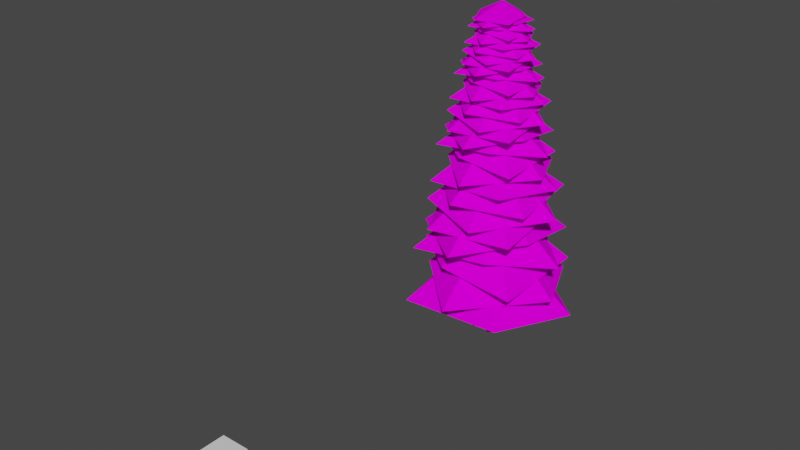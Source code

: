 # Source: forest_scene.blend  (saved by Blender 3.6.13; exported with 4.5.12 LTS)
import bpy
from mathutils import Matrix  # noqa: F401  (used for matrix-valued properties, if any)

bpy.ops.wm.read_factory_settings(use_empty=True)
scene = bpy.context.scene
scene.name = 'Scene'

# ---- collections
col_collection = bpy.data.collections.new('Collection'); scene.collection.children.link(col_collection)

# ---- images (referenced by path relative to the original .blend; pixels are not part of the script)
import os
ASSET_DIR = os.environ.get("B2B_ASSET_DIR", "")  # directory of the original .blend (textures are referenced by path, not embedded)
HERE = os.path.dirname(os.path.abspath(__file__))  # packed textures are extracted next to this script under _unpacked/

def load_image(name, relpath, width, height, colorspace="sRGB"):
    """Load a texture the original file referenced (path relative to the .blend, or extracted next to this script)."""
    p = next((c for c in (os.path.join(HERE, relpath), os.path.join(ASSET_DIR, relpath)) if relpath and os.path.exists(c)), "")
    if p:
        img = bpy.data.images.load(p, check_existing=True)
        img.name = name
    else:  # same state as the original file: an image datablock whose file is absent (Cycles renders it pink)
        img = bpy.data.images.new(name, width, height)
        img.source = "FILE"
        img.filepath = "//" + (relpath or name)
    img.colorspace_settings.name = colorspace
    return img
img_foliage_png = load_image('foliage.png', 'foliage.png', 1024, 1024, 'sRGB')
img_pine_needles_png = load_image('pine_needles.png', 'pine_needles.png', 1024, 1024, 'sRGB')
img_bark_png = load_image('bark.png', 'bark.png', 1024, 1024, 'sRGB')
img_bark_burned_png = load_image('bark_burned.png', 'bark_burned.png', 1024, 1024, 'sRGB')

# ---- materials (node trees are filled in below, after node groups)
mat_material = bpy.data.materials.new('Material')
mat_material.alpha_threshold = 0.0
mat_material.use_transparent_shadow = False
mat_material.roughness = 0.5
mat_material.line_color = (0.0, 0.0, 0.0, 1.0)
mat_foliage = bpy.data.materials.new('foliage')
mat_foliage.use_transparent_shadow = False
mat_pine_needles = bpy.data.materials.new('pine_needles')
mat_pine_needles.use_transparent_shadow = False
mat_bark = bpy.data.materials.new('bark')
mat_bark.use_transparent_shadow = False
mat_bark_burned = bpy.data.materials.new('bark_burned')
mat_bark_burned.use_transparent_shadow = False

# ---- material node trees
mat_material.use_nodes = True; mat_material.node_tree.nodes.clear()
_N = mat_material.node_tree.nodes; _L = mat_material.node_tree.links
n0 = _N.new('ShaderNodeOutputMaterial'); n0.name = 'Material Output'; n0.location = (300, 300)
n1 = _N.new('ShaderNodeBsdfPrincipled'); n1.name = 'Principled BSDF'; n1.location = (10, 300)
n1.distribution = 'GGX'
n1.subsurface_method = 'RANDOM_WALK_SKIN'
n1.inputs[3].default_value = 1.45
n1.inputs[27].default_value = (0.0, 0.0, 0.0, 1.0)
n1.inputs[28].default_value = 1.0
_L.new(n1.outputs[0], n0.inputs[0])
n0.is_active_output = True
mat_foliage.use_nodes = True; mat_foliage.node_tree.nodes.clear()
_N = mat_foliage.node_tree.nodes; _L = mat_foliage.node_tree.links
n0 = _N.new('ShaderNodeBsdfPrincipled'); n0.name = 'Principled BSDF'; n0.location = (10, 300)
n0.distribution = 'GGX'
n0.subsurface_method = 'RANDOM_WALK_SKIN'
n0.inputs[2].default_value = 1.0
n0.inputs[3].default_value = 1.45
n0.inputs[13].default_value = 0.0
n0.inputs[27].default_value = (0.0, 0.0, 0.0, 1.0)
n0.inputs[28].default_value = 1.0
n1 = _N.new('ShaderNodeOutputMaterial'); n1.name = 'Material Output'; n1.location = (300, 300)
n2 = _N.new('ShaderNodeTexImage'); n2.name = 'Image Texture'; n2.location = (-280, 260)
n2.image = img_foliage_png
n2.interpolation = 'Closest'
_L.new(n0.outputs[0], n1.inputs[0])
_L.new(n2.outputs[0], n0.inputs[0])
_L.new(n2.outputs[1], n0.inputs[4])
n1.is_active_output = True
mat_pine_needles.use_nodes = True; mat_pine_needles.node_tree.nodes.clear()
_N = mat_pine_needles.node_tree.nodes; _L = mat_pine_needles.node_tree.links
n0 = _N.new('ShaderNodeBsdfPrincipled'); n0.name = 'Principled BSDF'; n0.location = (10, 300)
n0.distribution = 'GGX'
n0.subsurface_method = 'RANDOM_WALK_SKIN'
n0.inputs[2].default_value = 1.0
n0.inputs[3].default_value = 1.45
n0.inputs[13].default_value = 0.0
n0.inputs[27].default_value = (0.0, 0.0, 0.0, 1.0)
n0.inputs[28].default_value = 1.0
n1 = _N.new('ShaderNodeOutputMaterial'); n1.name = 'Material Output'; n1.location = (300, 300)
n2 = _N.new('ShaderNodeTexImage'); n2.name = 'Image Texture'; n2.location = (-280, 260)
n2.image = img_pine_needles_png
n2.interpolation = 'Closest'
_L.new(n0.outputs[0], n1.inputs[0])
_L.new(n2.outputs[0], n0.inputs[0])
_L.new(n2.outputs[1], n0.inputs[4])
n1.is_active_output = True
mat_bark.use_nodes = True; mat_bark.node_tree.nodes.clear()
_N = mat_bark.node_tree.nodes; _L = mat_bark.node_tree.links
n0 = _N.new('ShaderNodeOutputMaterial'); n0.name = 'Material Output'; n0.location = (300, 300)
n1 = _N.new('ShaderNodeTexImage'); n1.name = 'Image Texture'; n1.location = (-280, 260)
n1.image = img_bark_png
n1.interpolation = 'Closest'
n2 = _N.new('ShaderNodeBsdfPrincipled'); n2.name = 'Principled BSDF'; n2.location = (10, 300)
n2.distribution = 'GGX'
n2.subsurface_method = 'RANDOM_WALK_SKIN'
n2.inputs[2].default_value = 1.0
n2.inputs[3].default_value = 1.45
n2.inputs[13].default_value = 0.0
n2.inputs[27].default_value = (0.0, 0.0, 0.0, 1.0)
n2.inputs[28].default_value = 1.0
_L.new(n2.outputs[0], n0.inputs[0])
_L.new(n1.outputs[0], n2.inputs[0])
n0.is_active_output = True
mat_bark_burned.use_nodes = True; mat_bark_burned.node_tree.nodes.clear()
_N = mat_bark_burned.node_tree.nodes; _L = mat_bark_burned.node_tree.links
n0 = _N.new('ShaderNodeOutputMaterial'); n0.name = 'Material Output'; n0.location = (300, 300)
n1 = _N.new('ShaderNodeTexImage'); n1.name = 'Image Texture'; n1.location = (-280, 260)
n1.image = img_bark_burned_png
n1.interpolation = 'Closest'
n2 = _N.new('ShaderNodeBsdfPrincipled'); n2.name = 'Principled BSDF'; n2.location = (10, 300)
n2.distribution = 'GGX'
n2.subsurface_method = 'RANDOM_WALK_SKIN'
n2.inputs[2].default_value = 1.0
n2.inputs[3].default_value = 1.45
n2.inputs[13].default_value = 0.0
n2.inputs[27].default_value = (0.0, 0.0, 0.0, 1.0)
n2.inputs[28].default_value = 1.0
_L.new(n2.outputs[0], n0.inputs[0])
_L.new(n1.outputs[0], n2.inputs[0])
n0.is_active_output = True

# ---- world
world_world = bpy.data.worlds.new('World'); scene.world = world_world
world_world.use_nodes = True; world_world.node_tree.nodes.clear()
_N = world_world.node_tree.nodes; _L = world_world.node_tree.links
n0 = _N.new('ShaderNodeOutputWorld'); n0.name = 'World Output'; n0.location = (300, 300)
n1 = _N.new('ShaderNodeBackground'); n1.name = 'Background'; n1.location = (10, 300)
n1.inputs[0].default_value = (0.05088, 0.05088, 0.05088, 1.0)
_L.new(n1.outputs[0], n0.inputs[0])
n0.is_active_output = True
world_world.color = (0.05088, 0.05088, 0.05088)
world_world.use_sun_shadow = False
world_world.sun_shadow_jitter_overblur = 0.0

# ---- meshes
me_cube = bpy.data.meshes.new('Cube')
me_cube.from_pydata([(1.0, 1.0, 1.0), (1.0, 1.0, -1.0), (1.0, -1.0, 1.0), (1.0, -1.0, -1.0), (-1.0, 1.0, 1.0), (-1.0, 1.0, -1.0), (-1.0, -1.0, 1.0), (-1.0, -1.0, -1.0)], [], [(0, 4, 6, 2), (3, 2, 6, 7), (7, 6, 4, 5), (5, 1, 3, 7), (1, 0, 2, 3), (5, 4, 0, 1)])
_uv = me_cube.uv_layers.new(name='UVMap')
_uv.uv.foreach_set('vector', [0.625, 0.5, 0.875, 0.5, 0.875, 0.75, 0.625, 0.75, 0.375, 0.75, 0.625, 0.75, 0.625, 1.0, 0.375, 1.0, 0.375, 0.0, 0.625, 0.0, 0.625, 0.25, 0.375, 0.25, 0.125, 0.5, 0.375, 0.5, 0.375, 0.75, 0.125, 0.75, 0.375, 0.5, 0.625, 0.5, 0.625, 0.75, 0.375, 0.75, 0.375, 0.25, 0.625, 0.25, 0.625, 0.5, 0.375, 0.5])
me_cube.materials.append(mat_material)
me_cube.use_mirror_vertex_groups = False
me_cube.update()
me_plane_002 = bpy.data.meshes.new('Plane.002')
me_plane_002.from_pydata([(0.25, 0.433, 9.553e-16), (-0.25, -0.433, 9.553e-16), (0.25, 0.433, 1.0), (-0.25, -0.433, 1.0), (-0.5, 0.0, 1.087e-08), (0.5, 1.49e-08, 1.893e-08), (-0.5, -2.98e-08, 1.0), (0.5, -1.49e-08, 1.0), (0.25, -0.433, 1.893e-08), (-0.25, 0.433, 1.087e-08), (0.25, -0.433, 1.0), (-0.25, 0.433, 1.0)], [], [(0, 1, 3, 2), (4, 5, 7, 6), (8, 9, 11, 10)])
_uv = me_plane_002.uv_layers.new(name='UVMap')
_uv.uv.foreach_set('vector', [0.0, 0.0, 1.0, 0.0, 1.0, 1.0, 0.0, 1.0, 0.0, 0.0, 1.0, 0.0, 1.0, 1.0, 0.0, 1.0, 0.0, 0.0, 1.0, 0.0, 1.0, 1.0, 0.0, 1.0])
me_plane_002.materials.append(mat_foliage)
me_plane_002.update()
me_cone_001 = bpy.data.meshes.new('Cone.001')
me_cone_001.from_pydata([], [], [])
_uv = me_cone_001.uv_layers.new(name='UVMap')
_uv.uv.foreach_set('vector', [])
me_cone_001.update()
me_cone_002 = bpy.data.meshes.new('Cone.002')
me_cone_002.from_pydata([(-5.96e-09, -5.96e-09, 4.0), (-0.0667, 3.199, 1.297), (2.947, 0.7799, 1.097), (1.819, -2.315, 1.421), (-2.132, -2.248, 1.184), (-2.251, 0.7314, 1.633), (-5.96e-09, -5.96e-09, 4.558), (-2.223, 2.132, 2.005), (1.475, 2.537, 1.816), (2.813, -0.3369, 2.122), (0.07881, -2.981, 1.898), (-2.03, -1.034, 2.322), (-5.96e-09, -5.96e-09, 5.086), (-2.964, -0.06179, 2.673), (-0.7225, 2.73, 2.495), (2.144, 1.685, 2.784), (2.083, -1.975, 2.572), (-0.6775, -2.085, 2.973), (-5.96e-09, -5.96e-09, 5.584), (-1.975, -2.059, 3.305), (-2.35, 1.366, 3.136), (0.3121, 2.606, 3.41), (2.762, 0.07301, 3.209), (0.958, -1.88, 3.588), (-5.96e-09, -5.96e-09, 6.055), (0.05724, -2.746, 3.902), (-2.529, -0.6693, 3.742), (-1.561, 1.986, 4.0), (1.83, 1.929, 3.811), (1.932, -0.6276, 4.169), (-5.96e-09, -5.96e-09, 6.499), (1.908, -1.83, 4.465), (-1.266, -2.177, 4.315), (-2.414, 0.2891, 4.559), (-0.06763, 2.558, 4.38), (1.742, 0.8875, 4.718), (-5.96e-09, -5.96e-09, 6.919), (2.543, 0.05302, 4.998), (0.62, -2.343, 4.856), (-1.84, -1.446, 5.086), (-1.787, 1.695, 4.917), (0.5814, 1.789, 5.237), (-5.96e-09, -5.96e-09, 7.316), (1.695, 1.767, 5.501), (2.016, -1.173, 5.367), (-0.2678, -2.237, 5.584), (-2.37, -0.06265, 5.425), (-0.8221, 1.613, 5.727), (-5.96e-09, -5.96e-09, 7.691), (-0.04912, 2.356, 5.976), (2.17, 0.5743, 5.849), (1.34, -1.704, 6.055), (-1.57, -1.656, 5.904), (-1.658, 0.5386, 6.189), (-5.96e-09, -5.96e-09, 8.045), (-1.637, 1.57, 6.425), (1.086, 1.868, 6.305), (2.072, -0.2481, 6.5), (0.05804, -2.196, 6.357), (-1.495, -0.7616, 6.627), (-5.96e-09, -5.96e-09, 8.38), (-2.183, -0.0455, 6.849), (-0.532, 2.011, 6.736), (1.579, 1.241, 6.92), (1.534, -1.455, 6.785), (-0.4989, -1.536, 7.04), (-5.96e-09, -5.96e-09, 8.696), (-1.454, -1.516, 7.25), (-1.73, 1.006, 7.143), (0.2299, 1.919, 7.316), (2.034, 0.05377, 7.189), (0.7055, -1.385, 7.43), (-5.96e-09, -5.96e-09, 8.994), (0.04215, -2.022, 7.629), (-1.862, -0.4929, 7.528), (-1.15, 1.463, 7.691), (1.348, 1.421, 7.571), (1.422, -0.4622, 7.798), (-5.96e-09, -5.96e-09, 9.277), (1.405, -1.347, 7.986), (-0.9321, -1.603, 7.891), (-1.778, 0.2129, 8.045), (-0.04981, 1.884, 7.932), (1.283, 0.6535, 8.147), (-5.96e-09, -5.96e-09, 9.543), (1.873, 0.03905, 8.324), (0.4566, -1.725, 8.234), (-1.355, -1.065, 8.38), (-1.316, 1.248, 8.273), (0.4281, 1.318, 8.476), (-5.96e-09, -5.96e-09, 9.795), (1.248, 1.301, 8.643), (1.485, -0.8635, 8.558), (-0.1972, -1.647, 8.696), (-1.745, -0.04614, 8.595), (-0.6054, 1.188, 8.786), (-5.96e-09, -5.96e-09, 10.03), (-0.03617, 1.735, 8.945), (1.598, 0.4229, 8.864), (0.9867, -1.255, 8.995), (-1.156, -1.219, 8.899), (-1.221, 0.3966, 9.08), (-5.96e-09, -5.96e-09, 10.26), (-1.205, 1.156, 9.23), (0.7999, 1.376, 9.154), (1.526, -0.1827, 9.277), (0.04274, -1.617, 9.186), (-1.101, -0.5608, 9.357), (-5.96e-09, -5.96e-09, 10.47), (-1.607, -0.03351, 9.499), (-0.3918, 1.481, 9.427), (1.163, 0.914, 9.543), (1.129, -1.071, 9.458), (-0.3674, -1.131, 9.619), (-5.96e-09, -5.96e-09, 10.67), (-1.071, -1.117, 9.753), (-1.274, 0.741, 9.685), (0.1693, 1.413, 9.795), (1.498, 0.03959, 9.714), (0.5195, -1.02, 9.867), (-5.96e-09, -5.96e-09, 10.86), (0.03104, -1.489, 9.993), (-1.372, -0.363, 9.929), (-0.8467, 1.077, 10.03), (0.9924, 1.046, 9.957), (1.048, -0.3404, 10.1), (-5.96e-09, -5.96e-09, 11.04), (1.034, -0.9922, 10.22), (-0.6864, -1.18, 10.16), (-1.309, 0.1568, 10.26), (-0.03668, 1.387, 10.19), (0.9446, 0.4813, 10.32), (-5.96e-09, -5.96e-09, 11.21), (1.379, 0.02875, 10.43), (0.3362, -1.271, 10.38), (-0.9978, -0.7844, 10.47), (-0.9692, 0.9193, 10.4), (0.3153, 0.9704, 10.53), (-5.96e-09, -5.96e-09, 11.37), (0.9192, 0.9583, 10.64), (1.094, -0.6359, 10.58), (-0.1453, -1.213, 10.67), (-1.285, -0.03398, 10.61), (-0.4458, 0.875, 10.73), (-5.96e-09, -5.96e-09, 11.52), (-0.02664, 1.278, 10.83), (1.177, 0.3115, 10.78), (0.7266, -0.9243, 10.86), (-0.8516, -0.8979, 10.8), (-0.8989, 0.2921, 10.91), (-5.96e-09, -5.96e-09, 11.66), (-0.8877, 0.8515, 11.01), (0.589, 1.013, 10.96), (1.124, -0.1346, 11.04), (0.03148, -1.191, 10.98), (-0.8106, -0.413, 11.09), (-5.96e-09, -5.96e-09, 11.8), (-1.184, -0.02468, 11.18), (-0.2885, 1.09, 11.13), (0.8563, 0.6731, 11.21), (0.8317, -0.7889, 11.15), (-0.2706, -0.8327, 11.26), (-5.96e-09, -5.96e-09, 11.92), (-0.7888, -0.8224, 11.34), (-0.9384, 0.5457, 11.3), (0.1247, 1.041, 11.37), (1.103, 0.02916, 11.32), (0.3826, -0.7509, 11.41), (-5.96e-09, -5.96e-09, 12.04), (0.02286, -1.096, 11.49), (-1.01, -0.2673, 11.45), (-0.6235, 0.7932, 11.52), (0.7308, 0.7705, 11.47), (0.7714, -0.2506, 11.56), (-5.96e-09, -5.96e-09, 12.16), (0.7618, -0.7307, 11.64), (-0.5055, -0.8693, 11.6), (-0.9642, 0.1155, 11.66), (-0.02701, 1.022, 11.62), (0.6956, 0.3544, 11.7), (0.0, 0.5, 0.0), (0.4755, 0.1545, 0.0), (0.2939, -0.4045, 0.0), (-0.2939, -0.4045, 0.0), (-0.4755, 0.1545, 0.0), (0.0, 0.0, 12.0)], [], [(0, 5, 1), (0, 3, 4), (0, 1, 2), (0, 4, 5), (0, 2, 3), (6, 11, 7), (6, 9, 10), (6, 7, 8), (6, 10, 11), (6, 8, 9), (12, 17, 13), (12, 15, 16), (12, 13, 14), (12, 16, 17), (12, 14, 15), (18, 23, 19), (18, 21, 22), (18, 19, 20), (18, 22, 23), (18, 20, 21), (24, 29, 25), (24, 27, 28), (24, 25, 26), (24, 28, 29), (24, 26, 27), (30, 35, 31), (30, 33, 34), (30, 31, 32), (30, 34, 35), (30, 32, 33), (36, 41, 37), (36, 39, 40), (36, 37, 38), (36, 40, 41), (36, 38, 39), (42, 47, 43), (42, 45, 46), (42, 43, 44), (42, 46, 47), (42, 44, 45), (48, 53, 49), (48, 51, 52), (48, 49, 50), (48, 52, 53), (48, 50, 51), (54, 59, 55), (54, 57, 58), (54, 55, 56), (54, 58, 59), (54, 56, 57), (60, 65, 61), (60, 63, 64), (60, 61, 62), (60, 64, 65), (60, 62, 63), (66, 71, 67), (66, 69, 70), (66, 67, 68), (66, 70, 71), (66, 68, 69), (72, 77, 73), (72, 75, 76), (72, 73, 74), (72, 76, 77), (72, 74, 75), (78, 83, 79), (78, 81, 82), (78, 79, 80), (78, 82, 83), (78, 80, 81), (84, 89, 85), (84, 87, 88), (84, 85, 86), (84, 88, 89), (84, 86, 87), (90, 95, 91), (90, 93, 94), (90, 91, 92), (90, 94, 95), (90, 92, 93), (96, 101, 97), (96, 99, 100), (96, 97, 98), (96, 100, 101), (96, 98, 99), (102, 107, 103), (102, 105, 106), (102, 103, 104), (102, 106, 107), (102, 104, 105), (108, 113, 109), (108, 111, 112), (108, 109, 110), (108, 112, 113), (108, 110, 111), (114, 119, 115), (114, 117, 118), (114, 115, 116), (114, 118, 119), (114, 116, 117), (120, 125, 121), (120, 123, 124), (120, 121, 122), (120, 124, 125), (120, 122, 123), (126, 131, 127), (126, 129, 130), (126, 127, 128), (126, 130, 131), (126, 128, 129), (132, 137, 133), (132, 135, 136), (132, 133, 134), (132, 136, 137), (132, 134, 135), (138, 143, 139), (138, 141, 142), (138, 139, 140), (138, 142, 143), (138, 140, 141), (144, 149, 145), (144, 147, 148), (144, 145, 146), (144, 148, 149), (144, 146, 147), (150, 155, 151), (150, 153, 154), (150, 151, 152), (150, 154, 155), (150, 152, 153), (156, 161, 157), (156, 159, 160), (156, 157, 158), (156, 160, 161), (156, 158, 159), (162, 167, 163), (162, 165, 166), (162, 163, 164), (162, 166, 167), (162, 164, 165), (168, 173, 169), (168, 171, 172), (168, 169, 170), (168, 172, 173), (168, 170, 171), (174, 179, 175), (174, 177, 178), (174, 175, 176), (174, 178, 179), (174, 176, 177), (180, 185, 181), (181, 185, 182), (182, 185, 183), (183, 185, 184), (184, 185, 180), (180, 185, 182, 183, 181, 184)])
me_cone_002.polygons.foreach_set('material_index', [0, 0, 0, 0, 0, 0, 0, 0, 0, 0, 0, 0, 0, 0, 0, 0, 0, 0, 0, 0, 0, 0, 0, 0, 0, 0, 0, 0, 0, 0, 0, 0, 0, 0, 0, 0, 0, 0, 0, 0, 0, 0, 0, 0, 0, 0, 0, 0, 0, 0, 0, 0, 0, 0, 0, 0, 0, 0, 0, 0, 0, 0, 0, 0, 0, 0, 0, 0, 0, 0, 0, 0, 0, 0, 0, 0, 0, 0, 0, 0, 0, 0, 0, 0, 0, 0, 0, 0, 0, 0, 0, 0, 0, 0, 0, 0, 0, 0, 0, 0, 0, 0, 0, 0, 0, 0, 0, 0, 0, 0, 0, 0, 0, 0, 0, 0, 0, 0, 0, 0, 0, 0, 0, 0, 0, 0, 0, 0, 0, 0, 0, 0, 0, 0, 0, 0, 0, 0, 0, 0, 0, 0, 0, 0, 0, 0, 0, 0, 0, 0, 1, 1, 1, 1, 1, 1])
_uv = me_cone_002.uv_layers.new(name='UVMap')
_uv.uv.foreach_set('vector', [0.5, 1.0, 0.8945, 0.2111, 0.02461, 0.0, 0.5, 1.0, 1.014, 0.1032, 0.02461, 0.0, 0.5, 1.0, 1.0, 0.0, 0.02461, 0.0, 0.5, 1.0, 1.0, 0.0, 0.125, 0.2111, 0.5, 1.0, 1.0, 0.0, 0.06173, 0.08021, 0.5, 1.0, 0.8945, 0.2111, 0.02461, 0.0, 0.5, 1.0, 1.014, 0.1032, 0.02461, 0.0, 0.5, 1.0, 1.0, 0.0, 0.02461, 0.0, 0.5, 1.0, 1.0, 0.0, 0.125, 0.2111, 0.5, 1.0, 1.0, 0.0, 0.06173, 0.08021, 0.5, 1.0, 0.8945, 0.2111, 0.02461, 0.0, 0.5, 1.0, 1.014, 0.1032, 0.02461, 0.0, 0.5, 1.0, 1.0, 0.0, 0.02461, 0.0, 0.5, 1.0, 1.0, 0.0, 0.125, 0.2111, 0.5, 1.0, 1.0, 0.0, 0.06173, 0.08021, 0.5, 1.0, 0.8945, 0.2111, 0.02461, 0.0, 0.5, 1.0, 1.014, 0.1032, 0.02461, 0.0, 0.5, 1.0, 1.0, 0.0, 0.02461, 0.0, 0.5, 1.0, 1.0, 0.0, 0.125, 0.2111, 0.5, 1.0, 1.0, 0.0, 0.06173, 0.08021, 0.5, 1.0, 0.8945, 0.2111, 0.02461, 0.0, 0.5, 1.0, 1.014, 0.1032, 0.02461, 0.0, 0.5, 1.0, 1.0, 0.0, 0.02461, 0.0, 0.5, 1.0, 1.0, 0.0, 0.125, 0.2111, 0.5, 1.0, 1.0, 0.0, 0.06173, 0.08021, 0.5, 1.0, 0.8945, 0.2111, 0.02461, 0.0, 0.5, 1.0, 1.014, 0.1032, 0.02461, 0.0, 0.5, 1.0, 1.0, 0.0, 0.02461, 0.0, 0.5, 1.0, 1.0, 0.0, 0.125, 0.2111, 0.5, 1.0, 1.0, 0.0, 0.06173, 0.08021, 0.5, 1.0, 0.8945, 0.2111, 0.02461, 0.0, 0.5, 1.0, 1.014, 0.1032, 0.02461, 0.0, 0.5, 1.0, 1.0, 0.0, 0.02461, 0.0, 0.5, 1.0, 1.0, 0.0, 0.125, 0.2111, 0.5, 1.0, 1.0, 0.0, 0.06173, 0.08021, 0.5, 1.0, 0.8945, 0.2111, 0.02461, 0.0, 0.5, 1.0, 1.014, 0.1032, 0.02461, 0.0, 0.5, 1.0, 1.0, 0.0, 0.02461, 0.0, 0.5, 1.0, 1.0, 0.0, 0.125, 0.2111, 0.5, 1.0, 1.0, 0.0, 0.06173, 0.08021, 0.5, 1.0, 0.8945, 0.2111, 0.02461, 0.0, 0.5, 1.0, 1.014, 0.1032, 0.02461, 0.0, 0.5, 1.0, 1.0, 0.0, 0.02461, 0.0, 0.5, 1.0, 1.0, 0.0, 0.125, 0.2111, 0.5, 1.0, 1.0, 0.0, 0.06173, 0.08021, 0.5, 1.0, 0.8945, 0.2111, 0.02461, 0.0, 0.5, 1.0, 1.014, 0.1032, 0.02461, 0.0, 0.5, 1.0, 1.0, 0.0, 0.02461, 0.0, 0.5, 1.0, 1.0, 0.0, 0.125, 0.2111, 0.5, 1.0, 1.0, 0.0, 0.06173, 0.08021, 0.5, 1.0, 0.8945, 0.2111, 0.02461, 0.0, 0.5, 1.0, 1.014, 0.1032, 0.02461, 0.0, 0.5, 1.0, 1.0, 0.0, 0.02461, 0.0, 0.5, 1.0, 1.0, 0.0, 0.125, 0.2111, 0.5, 1.0, 1.0, 0.0, 0.06173, 0.08021, 0.5, 1.0, 0.8945, 0.2111, 0.02461, 0.0, 0.5, 1.0, 1.014, 0.1032, 0.02461, 0.0, 0.5, 1.0, 1.0, 0.0, 0.02461, 0.0, 0.5, 1.0, 1.0, 0.0, 0.125, 0.2111, 0.5, 1.0, 1.0, 0.0, 0.06173, 0.08021, 0.5, 1.0, 0.8945, 0.2111, 0.02461, 0.0, 0.5, 1.0, 1.014, 0.1032, 0.02461, 0.0, 0.5, 1.0, 1.0, 0.0, 0.02461, 0.0, 0.5, 1.0, 1.0, 0.0, 0.125, 0.2111, 0.5, 1.0, 1.0, 0.0, 0.06173, 0.08021, 0.5, 1.0, 0.8945, 0.2111, 0.02461, 0.0, 0.5, 1.0, 1.014, 0.1032, 0.02461, 0.0, 0.5, 1.0, 1.0, 0.0, 0.02461, 0.0, 0.5, 1.0, 1.0, 0.0, 0.125, 0.2111, 0.5, 1.0, 1.0, 0.0, 0.06173, 0.08021, 0.5, 1.0, 0.8945, 0.2111, 0.02461, 0.0, 0.5, 1.0, 1.014, 0.1032, 0.02461, 0.0, 0.5, 1.0, 1.0, 0.0, 0.02461, 0.0, 0.5, 1.0, 1.0, 0.0, 0.125, 0.2111, 0.5, 1.0, 1.0, 0.0, 0.06173, 0.08021, 0.5, 1.0, 0.8945, 0.2111, 0.02461, 0.0, 0.5, 1.0, 1.014, 0.1032, 0.02461, 0.0, 0.5, 1.0, 1.0, 0.0, 0.02461, 0.0, 0.5, 1.0, 1.0, 0.0, 0.125, 0.2111, 0.5, 1.0, 1.0, 0.0, 0.06173, 0.08021, 0.5, 1.0, 0.8945, 0.2111, 0.02461, 0.0, 0.5, 1.0, 1.014, 0.1032, 0.02461, 0.0, 0.5, 1.0, 1.0, 0.0, 0.02461, 0.0, 0.5, 1.0, 1.0, 0.0, 0.125, 0.2111, 0.5, 1.0, 1.0, 0.0, 0.06173, 0.08021, 0.5, 1.0, 0.8945, 0.2111, 0.02461, 0.0, 0.5, 1.0, 1.014, 0.1032, 0.02461, 0.0, 0.5, 1.0, 1.0, 0.0, 0.02461, 0.0, 0.5, 1.0, 1.0, 0.0, 0.125, 0.2111, 0.5, 1.0, 1.0, 0.0, 0.06173, 0.08021, 0.5, 1.0, 0.8945, 0.2111, 0.02461, 0.0, 0.5, 1.0, 1.014, 0.1032, 0.02461, 0.0, 0.5, 1.0, 1.0, 0.0, 0.02461, 0.0, 0.5, 1.0, 1.0, 0.0, 0.125, 0.2111, 0.5, 1.0, 1.0, 0.0, 0.06173, 0.08021, 0.5, 1.0, 0.8945, 0.2111, 0.02461, 0.0, 0.5, 1.0, 1.014, 0.1032, 0.02461, 0.0, 0.5, 1.0, 1.0, 0.0, 0.02461, 0.0, 0.5, 1.0, 1.0, 0.0, 0.125, 0.2111, 0.5, 1.0, 1.0, 0.0, 0.06173, 0.08021, 0.5, 1.0, 0.8945, 0.2111, 0.02461, 0.0, 0.5, 1.0, 1.014, 0.1032, 0.02461, 0.0, 0.5, 1.0, 1.0, 0.0, 0.02461, 0.0, 0.5, 1.0, 1.0, 0.0, 0.125, 0.2111, 0.5, 1.0, 1.0, 0.0, 0.06173, 0.08021, 0.5, 1.0, 0.8945, 0.2111, 0.02461, 0.0, 0.5, 1.0, 1.014, 0.1032, 0.02461, 0.0, 0.5, 1.0, 1.0, 0.0, 0.02461, 0.0, 0.5, 1.0, 1.0, 0.0, 0.125, 0.2111, 0.5, 1.0, 1.0, 0.0, 0.06173, 0.08021, 0.5, 1.0, 0.8945, 0.2111, 0.02461, 0.0, 0.5, 1.0, 1.014, 0.1032, 0.02461, 0.0, 0.5, 1.0, 1.0, 0.0, 0.02461, 0.0, 0.5, 1.0, 1.0, 0.0, 0.125, 0.2111, 0.5, 1.0, 1.0, 0.0, 0.06173, 0.08021, 0.5, 1.0, 0.8945, 0.2111, 0.02461, 0.0, 0.5, 1.0, 1.014, 0.1032, 0.02461, 0.0, 0.5, 1.0, 1.0, 0.0, 0.02461, 0.0, 0.5, 1.0, 1.0, 0.0, 0.125, 0.2111, 0.5, 1.0, 1.0, 0.0, 0.06173, 0.08021, 0.5, 1.0, 0.8945, 0.2111, 0.02461, 0.0, 0.5, 1.0, 1.014, 0.1032, 0.02461, 0.0, 0.5, 1.0, 1.0, 0.0, 0.02461, 0.0, 0.5, 1.0, 1.0, 0.0, 0.125, 0.2111, 0.5, 1.0, 1.0, 0.0, 0.06173, 0.08021, 0.5, 1.0, 0.8945, 0.2111, 0.02461, 0.0, 0.5, 1.0, 1.014, 0.1032, 0.02461, 0.0, 0.5, 1.0, 1.0, 0.0, 0.02461, 0.0, 0.5, 1.0, 1.0, 0.0, 0.125, 0.2111, 0.5, 1.0, 1.0, 0.0, 0.06173, 0.08021, 0.5, 1.0, 0.8945, 0.2111, 0.02461, 0.0, 0.5, 1.0, 1.014, 0.1032, 0.02461, 0.0, 0.5, 1.0, 1.0, 0.0, 0.02461, 0.0, 0.5, 1.0, 1.0, 0.0, 0.125, 0.2111, 0.5, 1.0, 1.0, 0.0, 0.06173, 0.08021, 0.5, 1.0, 0.8945, 0.2111, 0.02461, 0.0, 0.5, 1.0, 1.014, 0.1032, 0.02461, 0.0, 0.5, 1.0, 1.0, 0.0, 0.02461, 0.0, 0.5, 1.0, 1.0, 0.0, 0.125, 0.2111, 0.5, 1.0, 1.0, 0.0, 0.06173, 0.08021, 0.5, 1.0, 0.8945, 0.2111, 0.02461, 0.0, 0.5, 1.0, 1.014, 0.1032, 0.02461, 0.0, 0.5, 1.0, 1.0, 0.0, 0.02461, 0.0, 0.5, 1.0, 1.0, 0.0, 0.125, 0.2111, 0.5, 1.0, 1.0, 0.0, 0.06173, 0.08021, 0.5, 1.0, 0.8945, 0.2111, 0.02461, 0.0, 0.5, 1.0, 1.014, 0.1032, 0.02461, 0.0, 0.5, 1.0, 1.0, 0.0, 0.02461, 0.0, 0.5, 1.0, 1.0, 0.0, 0.125, 0.2111, 0.5, 1.0, 1.0, 0.0, 0.06173, 0.08021, -0.5983, 4.836, 0.08831, -3.811, -0.1825, 4.85, -0.1825, 4.85, 0.08831, -3.811, 0.1606, 4.868, 0.1606, 4.871, 0.186, -3.808, 0.6105, 4.86, 0.5852, 4.871, 0.5852, -3.806, 1.01, 4.861, 1.01, 4.869, 1.222, -3.806, 1.434, 4.869, -0.5983, 4.836, 0.08831, -3.811, 0.1606, 4.868, 0.02923, 4.869, -0.1825, 4.85, -0.3951, 4.852])
me_cone_002.materials.append(mat_pine_needles)
me_cone_002.materials.append(mat_bark)
me_cone_002.update()
me_cylinder = bpy.data.meshes.new('Cylinder')
me_cylinder.from_pydata([(-4.158e-17, 0.6591, 0.2537), (1.048e-16, 2.887e-08, 0.2875), (0.1427, 0.6538, 0.1502), (0.1427, -0.005305, 0.184), (0.08817, 0.6452, -0.01725), (0.08817, -0.01389, 0.01653), (-0.08817, 0.6452, -0.01725), (-0.08817, -0.01389, 0.01653), (-0.1427, 0.6538, 0.1502), (-0.1427, -0.005305, 0.184), (-0.6269, 0.2037, 0.2537), (-2.746e-08, 3.872e-08, 0.2875), (-0.5777, 0.3377, 0.1502), (0.04913, 0.134, 0.184), (-0.5864, 0.2832, -0.01725), (0.04045, 0.07956, 0.01653), (-0.6409, 0.1155, -0.01725), (-0.01404, -0.08814, 0.01653), (-0.6659, 0.06637, 0.1502), (-0.03904, -0.1373, 0.184), (-0.3874, -0.5333, 0.2537), (-4.531e-08, 1.565e-08, 0.2875), (-0.4997, -0.4451, 0.1502), (-0.1123, 0.08814, 0.184), (-0.4506, -0.4702, -0.01725), (-0.06317, 0.06306, 0.01653), (-0.3079, -0.5738, -0.01725), (0.07949, -0.04059, 0.01653), (-0.2689, -0.6128, 0.1502), (0.1185, -0.07956, 0.184), (0.3874, -0.5333, 0.2537), (-2.889e-08, -8.456e-09, 0.2875), (0.2689, -0.6128, 0.1502), (-0.1185, -0.07956, 0.184), (0.3079, -0.5738, -0.01725), (-0.07949, -0.04059, 0.01653), (0.4506, -0.4702, -0.01725), (0.06317, 0.06306, 0.01653), (0.4997, -0.4451, 0.1502), (0.1123, 0.08814, 0.184), (0.6269, 0.2037, 0.2537), (-8.857e-10, -2.878e-10, 0.2875), (0.6659, 0.06637, 0.1502), (0.03904, -0.1373, 0.184), (0.6409, 0.1155, -0.01725), (0.01404, -0.08814, 0.01653), (0.5864, 0.2832, -0.01725), (-0.04045, 0.07956, 0.01653), (0.5777, 0.3377, 0.1502), (-0.04913, 0.134, 0.184)], [], [(0, 1, 3, 2), (2, 3, 5, 4), (4, 5, 7, 6), (3, 1, 9, 7, 5), (6, 7, 9, 8), (8, 9, 1, 0), (0, 2, 4, 6, 8), (10, 11, 13, 12), (12, 13, 15, 14), (14, 15, 17, 16), (13, 11, 19, 17, 15), (16, 17, 19, 18), (18, 19, 11, 10), (10, 12, 14, 16, 18), (20, 21, 23, 22), (22, 23, 25, 24), (24, 25, 27, 26), (23, 21, 29, 27, 25), (26, 27, 29, 28), (28, 29, 21, 20), (20, 22, 24, 26, 28), (30, 31, 33, 32), (32, 33, 35, 34), (34, 35, 37, 36), (33, 31, 39, 37, 35), (36, 37, 39, 38), (38, 39, 31, 30), (30, 32, 34, 36, 38), (40, 41, 43, 42), (42, 43, 45, 44), (44, 45, 47, 46), (43, 41, 49, 47, 45), (46, 47, 49, 48), (48, 49, 41, 40), (40, 42, 44, 46, 48)])
_uv = me_cylinder.uv_layers.new(name='UVMap')
_uv.uv.foreach_set('vector', [1.0, 0.5, 1.0, 1.0, 0.8, 1.0, 0.8, 0.5, 0.8, 0.5, 0.8, 1.0, 0.6, 1.0, 0.6, 0.5, 0.6, 0.5, 0.6, 1.0, 0.4, 1.0, 0.4, 0.5, 0.4783, 0.3242, 0.25, 0.49, 0.02175, 0.3242, 0.1089, 0.05584, 0.3911, 0.05584, 0.4, 0.5, 0.4, 1.0, 0.2, 1.0, 0.2, 0.5, 0.2, 0.5, 0.2, 1.0, 2.98e-08, 1.0, 2.98e-08, 0.5, 0.75, 0.49, 0.9783, 0.3242, 0.8911, 0.05584, 0.6089, 0.05584, 0.5217, 0.3242, 1.0, 0.5, 1.0, 1.0, 0.8, 1.0, 0.8, 0.5, 0.8, 0.5, 0.8, 1.0, 0.6, 1.0, 0.6, 0.5, 0.6, 0.5, 0.6, 1.0, 0.4, 1.0, 0.4, 0.5, 0.4783, 0.3242, 0.25, 0.49, 0.02175, 0.3242, 0.1089, 0.05584, 0.3911, 0.05584, 0.4, 0.5, 0.4, 1.0, 0.2, 1.0, 0.2, 0.5, 0.2, 0.5, 0.2, 1.0, 2.98e-08, 1.0, 2.98e-08, 0.5, 0.75, 0.49, 0.9783, 0.3242, 0.8911, 0.05584, 0.6089, 0.05584, 0.5217, 0.3242, 1.0, 0.5, 1.0, 1.0, 0.8, 1.0, 0.8, 0.5, 0.8, 0.5, 0.8, 1.0, 0.6, 1.0, 0.6, 0.5, 0.6, 0.5, 0.6, 1.0, 0.4, 1.0, 0.4, 0.5, 0.4783, 0.3242, 0.25, 0.49, 0.02175, 0.3242, 0.1089, 0.05584, 0.3911, 0.05584, 0.4, 0.5, 0.4, 1.0, 0.2, 1.0, 0.2, 0.5, 0.2, 0.5, 0.2, 1.0, 2.98e-08, 1.0, 2.98e-08, 0.5, 0.75, 0.49, 0.9783, 0.3242, 0.8911, 0.05584, 0.6089, 0.05584, 0.5217, 0.3242, 1.0, 0.5, 1.0, 1.0, 0.8, 1.0, 0.8, 0.5, 0.8, 0.5, 0.8, 1.0, 0.6, 1.0, 0.6, 0.5, 0.6, 0.5, 0.6, 1.0, 0.4, 1.0, 0.4, 0.5, 0.4783, 0.3242, 0.25, 0.49, 0.02175, 0.3242, 0.1089, 0.05584, 0.3911, 0.05584, 0.4, 0.5, 0.4, 1.0, 0.2, 1.0, 0.2, 0.5, 0.2, 0.5, 0.2, 1.0, 2.98e-08, 1.0, 2.98e-08, 0.5, 0.75, 0.49, 0.9783, 0.3242, 0.8911, 0.05584, 0.6089, 0.05584, 0.5217, 0.3242, 1.0, 0.5, 1.0, 1.0, 0.8, 1.0, 0.8, 0.5, 0.8, 0.5, 0.8, 1.0, 0.6, 1.0, 0.6, 0.5, 0.6, 0.5, 0.6, 1.0, 0.4, 1.0, 0.4, 0.5, 0.4783, 0.3242, 0.25, 0.49, 0.02175, 0.3242, 0.1089, 0.05584, 0.3911, 0.05584, 0.4, 0.5, 0.4, 1.0, 0.2, 1.0, 0.2, 0.5, 0.2, 0.5, 0.2, 1.0, 2.98e-08, 1.0, 2.98e-08, 0.5, 0.75, 0.49, 0.9783, 0.3242, 0.8911, 0.05584, 0.6089, 0.05584, 0.5217, 0.3242])
me_cylinder.materials.append(mat_bark_burned)
me_cylinder.update()

# ---- objects
ob_cube = bpy.data.objects.new('Cube', me_cube)
ob_foliage = bpy.data.objects.new('foliage', me_plane_002)
ob_cone_001 = bpy.data.objects.new('Cone.001', me_cone_001)
ob_tree = bpy.data.objects.new('tree', me_cone_002)
ob_campfire = bpy.data.objects.new('campfire', me_cylinder)

# ---- transforms, parenting, visibility, modifiers, constraints
ob_cube.location = (0.0, -13.0, 1.0)
ob_cube.scale = (0.5, 0.5, 1.0)
ob_cube.lock_rotations_4d = False
ob_cube.empty_display_type = 'ARROWS'
ob_cube.lineart.crease_threshold = 0.0
ob_foliage.location = (0.0, 0.0, 0.0)
ob_cone_001.location = (0.0, 0.0, 6.0)
ob_tree.location = (0.0, 0.0, 0.0)
ob_campfire.location = (0.0, 0.0, 0.0)

# ---- collection membership
col_collection.objects.link(ob_cube)
col_collection.objects.link(ob_foliage)
col_collection.objects.link(ob_cone_001)
col_collection.objects.link(ob_tree)
col_collection.objects.link(ob_campfire)

# ---- scene / render settings (as saved in the file)
scene.frame_start = 1; scene.frame_end = 250; scene.frame_set(1)
scene.render.engine = 'BLENDER_EEVEE_NEXT'
scene.cycles.sampling_pattern = 'TABULATED_SOBOL'
scene.view_settings.view_transform = 'Filmic'
bpy.context.view_layer.update()

# ---- added for rendering (the .blend has no active camera and no usable light): camera, sun
cam_auto = bpy.data.cameras.new('AutoCamera')
cam_auto.lens = 50.0
cam_auto.sensor_width = 36.0
cam_auto.clip_end = 1000.0
ob_auto_camera = bpy.data.objects.new('AutoCamera', cam_auto)
scene.collection.objects.link(ob_auto_camera)
ob_auto_camera.location = (19.8789, -29.0149, 21.9794)
ob_auto_camera.rotation_euler = (1.09748, -7.21219e-08, 0.694738)
scene.camera = ob_auto_camera
light_auto_sun = bpy.data.lights.new('AutoSun', 'SUN')
light_auto_sun.energy = 3.0
light_auto_sun.angle = 0.0523599
ob_auto_sun = bpy.data.objects.new('AutoSun', light_auto_sun)
scene.collection.objects.link(ob_auto_sun)
ob_auto_sun.rotation_euler = (0.872665, 0.174533, 0.523599)
bpy.context.view_layer.update()
